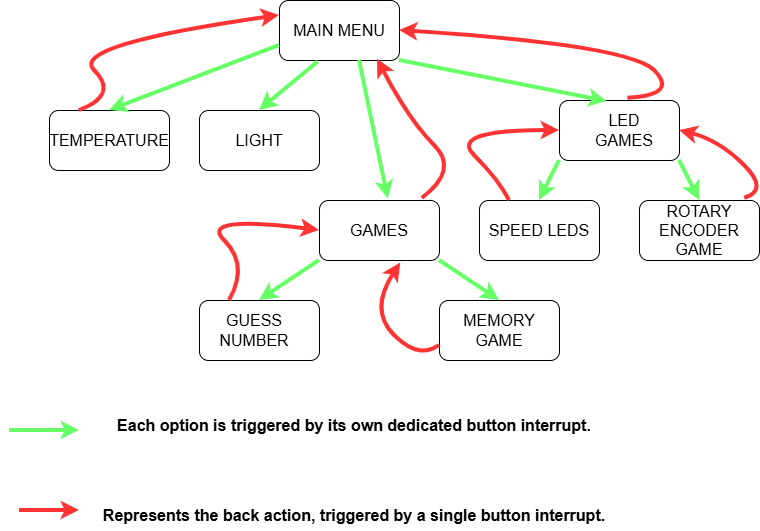

The diagram above was exported from draw.io. Its source (the exported page's mxGraphModel, read from the mxfile embedded in the PNG):
<mxGraphModel dx="1042" dy="606" grid="1" gridSize="10" guides="1" tooltips="1" connect="1" arrows="1" fold="1" page="1" pageScale="1" pageWidth="827" pageHeight="1169" math="0" shadow="0">
  <root>
    <mxCell id="0" />
    <mxCell id="1" parent="0" />
    <mxCell id="PR41u3Dh0jqIHgLJ_DS1-1" parent="1" style="rounded=1;whiteSpace=wrap;html=1;" value="" vertex="1">
      <mxGeometry height="60" width="120" x="320" as="geometry" />
    </mxCell>
    <mxCell id="PR41u3Dh0jqIHgLJ_DS1-2" parent="1" style="rounded=1;whiteSpace=wrap;html=1;" value="" vertex="1">
      <mxGeometry height="60" width="120" x="90" y="110" as="geometry" />
    </mxCell>
    <mxCell id="PR41u3Dh0jqIHgLJ_DS1-3" parent="1" style="rounded=1;whiteSpace=wrap;html=1;" value="" vertex="1">
      <mxGeometry height="60" width="120" x="240" y="110" as="geometry" />
    </mxCell>
    <mxCell id="PR41u3Dh0jqIHgLJ_DS1-4" parent="1" style="rounded=1;whiteSpace=wrap;html=1;" value="" vertex="1">
      <mxGeometry height="60" width="120" x="360" y="200" as="geometry" />
    </mxCell>
    <mxCell id="PR41u3Dh0jqIHgLJ_DS1-5" parent="1" style="rounded=1;whiteSpace=wrap;html=1;" value="" vertex="1">
      <mxGeometry height="60" width="120" x="600" y="100" as="geometry" />
    </mxCell>
    <mxCell id="PR41u3Dh0jqIHgLJ_DS1-6" edge="1" parent="1" source="PR41u3Dh0jqIHgLJ_DS1-1" style="endArrow=classic;html=1;rounded=0;entryX=0.5;entryY=0;entryDx=0;entryDy=0;exitX=0;exitY=0.75;exitDx=0;exitDy=0;strokeColor=#66FF66;strokeWidth=4;" target="PR41u3Dh0jqIHgLJ_DS1-2" value="">
      <mxGeometry height="50" relative="1" width="50" as="geometry">
        <mxPoint x="210" y="90" as="sourcePoint" />
        <mxPoint x="260" y="40" as="targetPoint" />
      </mxGeometry>
    </mxCell>
    <mxCell id="PR41u3Dh0jqIHgLJ_DS1-7" edge="1" parent="1" source="PR41u3Dh0jqIHgLJ_DS1-1" style="endArrow=classic;html=1;rounded=0;exitX=0.323;exitY=1.023;exitDx=0;exitDy=0;exitPerimeter=0;entryX=0.5;entryY=0;entryDx=0;entryDy=0;strokeWidth=4;strokeColor=#66FF66;" target="PR41u3Dh0jqIHgLJ_DS1-3" value="">
      <mxGeometry height="50" relative="1" width="50" as="geometry">
        <mxPoint x="379" y="40" as="sourcePoint" />
        <mxPoint x="330" y="110" as="targetPoint" />
      </mxGeometry>
    </mxCell>
    <mxCell id="PR41u3Dh0jqIHgLJ_DS1-8" edge="1" parent="1" source="PR41u3Dh0jqIHgLJ_DS1-1" style="endArrow=classic;html=1;rounded=0;entryX=0.573;entryY=-0.023;entryDx=0;entryDy=0;entryPerimeter=0;exitX=0.667;exitY=1;exitDx=0;exitDy=0;exitPerimeter=0;strokeWidth=4;strokeColor=#66FF66;" target="PR41u3Dh0jqIHgLJ_DS1-4" value="">
      <mxGeometry height="50" relative="1" width="50" as="geometry">
        <mxPoint x="474" y="130" as="sourcePoint" />
        <mxPoint x="524" y="80" as="targetPoint" />
      </mxGeometry>
    </mxCell>
    <mxCell id="PR41u3Dh0jqIHgLJ_DS1-9" parent="1" style="rounded=1;whiteSpace=wrap;html=1;" value="" vertex="1">
      <mxGeometry height="60" width="120" x="480" y="300" as="geometry" />
    </mxCell>
    <mxCell id="PR41u3Dh0jqIHgLJ_DS1-10" parent="1" style="rounded=1;whiteSpace=wrap;html=1;" value="" vertex="1">
      <mxGeometry height="60" width="120" x="240" y="300" as="geometry" />
    </mxCell>
    <mxCell id="PR41u3Dh0jqIHgLJ_DS1-11" edge="1" parent="1" source="PR41u3Dh0jqIHgLJ_DS1-4" style="endArrow=classic;html=1;rounded=0;entryX=0.5;entryY=0;entryDx=0;entryDy=0;exitX=0;exitY=1;exitDx=0;exitDy=0;strokeWidth=4;strokeColor=#66FF66;" target="PR41u3Dh0jqIHgLJ_DS1-10" value="">
      <mxGeometry height="50" relative="1" width="50" as="geometry">
        <mxPoint x="390" y="330" as="sourcePoint" />
        <mxPoint x="440" y="280" as="targetPoint" />
      </mxGeometry>
    </mxCell>
    <mxCell id="PR41u3Dh0jqIHgLJ_DS1-12" edge="1" parent="1" source="PR41u3Dh0jqIHgLJ_DS1-4" style="endArrow=classic;html=1;rounded=0;entryX=0.5;entryY=0;entryDx=0;entryDy=0;exitX=1;exitY=1;exitDx=0;exitDy=0;strokeWidth=4;strokeColor=#66FF66;" target="PR41u3Dh0jqIHgLJ_DS1-9" value="">
      <mxGeometry height="50" relative="1" width="50" as="geometry">
        <mxPoint x="390" y="330" as="sourcePoint" />
        <mxPoint x="440" y="280" as="targetPoint" />
      </mxGeometry>
    </mxCell>
    <mxCell id="PR41u3Dh0jqIHgLJ_DS1-14" parent="1" style="rounded=1;whiteSpace=wrap;html=1;" value="" vertex="1">
      <mxGeometry height="60" width="120" x="520" y="200" as="geometry" />
    </mxCell>
    <mxCell id="PR41u3Dh0jqIHgLJ_DS1-15" parent="1" style="rounded=1;whiteSpace=wrap;html=1;" value="" vertex="1">
      <mxGeometry height="60" width="120" x="680" y="200" as="geometry" />
    </mxCell>
    <mxCell id="PR41u3Dh0jqIHgLJ_DS1-16" edge="1" parent="1" source="PR41u3Dh0jqIHgLJ_DS1-1" style="endArrow=classic;html=1;rounded=0;entryX=0.397;entryY=0.017;entryDx=0;entryDy=0;entryPerimeter=0;exitX=1;exitY=1;exitDx=0;exitDy=0;strokeWidth=4;strokeColor=#66FF66;" target="PR41u3Dh0jqIHgLJ_DS1-5" value="">
      <mxGeometry height="50" relative="1" width="50" as="geometry">
        <mxPoint x="390" y="330" as="sourcePoint" />
        <mxPoint x="440" y="280" as="targetPoint" />
      </mxGeometry>
    </mxCell>
    <mxCell id="PR41u3Dh0jqIHgLJ_DS1-17" edge="1" parent="1" source="PR41u3Dh0jqIHgLJ_DS1-5" style="endArrow=classic;html=1;rounded=0;entryX=0.5;entryY=0;entryDx=0;entryDy=0;exitX=0;exitY=1;exitDx=0;exitDy=0;strokeWidth=4;strokeColor=#66FF66;" target="PR41u3Dh0jqIHgLJ_DS1-14" value="">
      <mxGeometry height="50" relative="1" width="50" as="geometry">
        <mxPoint x="390" y="330" as="sourcePoint" />
        <mxPoint x="440" y="280" as="targetPoint" />
      </mxGeometry>
    </mxCell>
    <mxCell id="PR41u3Dh0jqIHgLJ_DS1-18" edge="1" parent="1" source="PR41u3Dh0jqIHgLJ_DS1-5" style="endArrow=classic;html=1;rounded=0;entryX=0.5;entryY=0;entryDx=0;entryDy=0;exitX=1;exitY=1;exitDx=0;exitDy=0;strokeWidth=4;strokeColor=#66FF66;" target="PR41u3Dh0jqIHgLJ_DS1-15" value="">
      <mxGeometry height="50" relative="1" width="50" as="geometry">
        <mxPoint x="390" y="330" as="sourcePoint" />
        <mxPoint x="440" y="280" as="targetPoint" />
      </mxGeometry>
    </mxCell>
    <mxCell id="PR41u3Dh0jqIHgLJ_DS1-19" parent="1" style="text;html=1;whiteSpace=wrap;strokeColor=none;fillColor=none;align=center;verticalAlign=middle;rounded=0;" value="&lt;font style=&quot;font-size: 16px;&quot;&gt;MAIN MENU&lt;/font&gt;" vertex="1">
      <mxGeometry height="30" width="100" x="330" y="15" as="geometry" />
    </mxCell>
    <mxCell id="PR41u3Dh0jqIHgLJ_DS1-20" parent="1" style="text;html=1;whiteSpace=wrap;strokeColor=none;fillColor=none;align=center;verticalAlign=middle;rounded=0;fontSize=16;" value="TEMPERATURE" vertex="1">
      <mxGeometry height="40" width="100" x="100" y="120" as="geometry" />
    </mxCell>
    <mxCell id="PR41u3Dh0jqIHgLJ_DS1-21" parent="1" style="text;html=1;whiteSpace=wrap;strokeColor=none;fillColor=none;align=center;verticalAlign=middle;rounded=0;fontSize=16;" value="LIGHT" vertex="1">
      <mxGeometry height="40" width="100" x="250" y="120" as="geometry" />
    </mxCell>
    <mxCell id="PR41u3Dh0jqIHgLJ_DS1-22" parent="1" style="text;html=1;whiteSpace=wrap;strokeColor=none;fillColor=none;align=center;verticalAlign=middle;rounded=0;fontSize=16;" value="GAMES" vertex="1">
      <mxGeometry height="30" width="60" x="390" y="215" as="geometry" />
    </mxCell>
    <mxCell id="PR41u3Dh0jqIHgLJ_DS1-23" parent="1" style="text;html=1;whiteSpace=wrap;strokeColor=none;fillColor=none;align=center;verticalAlign=middle;rounded=0;" value="&lt;font style=&quot;font-size: 16px;&quot;&gt;LED GAMES&lt;/font&gt;" vertex="1">
      <mxGeometry height="40" width="90" x="620" y="110" as="geometry" />
    </mxCell>
    <mxCell id="PR41u3Dh0jqIHgLJ_DS1-24" parent="1" style="text;html=1;whiteSpace=wrap;strokeColor=none;fillColor=none;align=center;verticalAlign=middle;rounded=0;fontSize=16;" value="GUESS NUMBER" vertex="1">
      <mxGeometry height="40" width="90" x="250" y="310" as="geometry" />
    </mxCell>
    <mxCell id="PR41u3Dh0jqIHgLJ_DS1-25" parent="1" style="text;html=1;whiteSpace=wrap;strokeColor=none;fillColor=none;align=center;verticalAlign=middle;rounded=0;" value="&lt;font style=&quot;font-size: 16px;&quot;&gt;MEMORY GAME&lt;/font&gt;" vertex="1">
      <mxGeometry height="40" width="100" x="490" y="310" as="geometry" />
    </mxCell>
    <mxCell id="PR41u3Dh0jqIHgLJ_DS1-26" parent="1" style="text;html=1;whiteSpace=wrap;strokeColor=none;fillColor=none;align=center;verticalAlign=middle;rounded=0;fontSize=16;" value="SPEED LEDS" vertex="1">
      <mxGeometry height="30" width="120" x="520" y="215" as="geometry" />
    </mxCell>
    <mxCell id="PR41u3Dh0jqIHgLJ_DS1-27" parent="1" style="text;html=1;whiteSpace=wrap;strokeColor=none;fillColor=none;align=center;verticalAlign=middle;rounded=0;fontSize=16;" value="ROTARY ENCODER GAME" vertex="1">
      <mxGeometry height="40" width="100" x="690" y="210" as="geometry" />
    </mxCell>
    <mxCell id="PR41u3Dh0jqIHgLJ_DS1-28" edge="1" parent="1" source="PR41u3Dh0jqIHgLJ_DS1-2" style="curved=1;endArrow=classic;html=1;rounded=0;exitX=0.25;exitY=0;exitDx=0;exitDy=0;entryX=0;entryY=0.25;entryDx=0;entryDy=0;strokeWidth=4;strokeColor=#FF3333;" target="PR41u3Dh0jqIHgLJ_DS1-1" value="">
      <mxGeometry height="50" relative="1" width="50" as="geometry">
        <Array as="points">
          <mxPoint x="160" y="95" />
          <mxPoint x="110" y="45" />
        </Array>
        <mxPoint x="110" y="95" as="sourcePoint" />
        <mxPoint x="160" y="45" as="targetPoint" />
      </mxGeometry>
    </mxCell>
    <mxCell id="PR41u3Dh0jqIHgLJ_DS1-29" edge="1" parent="1" source="PR41u3Dh0jqIHgLJ_DS1-10" style="curved=1;endArrow=classic;html=1;rounded=0;exitX=0.25;exitY=0;exitDx=0;exitDy=0;entryX=0;entryY=0.5;entryDx=0;entryDy=0;strokeWidth=4;strokeColor=#FF3333;" target="PR41u3Dh0jqIHgLJ_DS1-4" value="">
      <mxGeometry height="50" relative="1" width="50" as="geometry">
        <Array as="points">
          <mxPoint x="290" y="265" />
          <mxPoint x="240" y="215" />
        </Array>
        <mxPoint x="240" y="265" as="sourcePoint" />
        <mxPoint x="290" y="215" as="targetPoint" />
      </mxGeometry>
    </mxCell>
    <mxCell id="PR41u3Dh0jqIHgLJ_DS1-30" edge="1" parent="1" source="PR41u3Dh0jqIHgLJ_DS1-9" style="curved=1;endArrow=classic;html=1;rounded=0;exitX=0;exitY=0.75;exitDx=0;exitDy=0;entryX=0.677;entryY=1.043;entryDx=0;entryDy=0;entryPerimeter=0;strokeWidth=4;strokeColor=#FF3333;" target="PR41u3Dh0jqIHgLJ_DS1-4" value="">
      <mxGeometry height="50" relative="1" width="50" as="geometry">
        <Array as="points">
          <mxPoint x="460" y="360" />
          <mxPoint x="410" y="310" />
        </Array>
        <mxPoint x="410" y="360" as="sourcePoint" />
        <mxPoint x="460" y="310" as="targetPoint" />
      </mxGeometry>
    </mxCell>
    <mxCell id="PR41u3Dh0jqIHgLJ_DS1-31" edge="1" parent="1" source="PR41u3Dh0jqIHgLJ_DS1-14" style="curved=1;endArrow=classic;html=1;rounded=0;exitX=0.25;exitY=0;exitDx=0;exitDy=0;entryX=0;entryY=0.5;entryDx=0;entryDy=0;strokeWidth=4;strokeColor=#FF3333;" target="PR41u3Dh0jqIHgLJ_DS1-5" value="">
      <mxGeometry height="50" relative="1" width="50" as="geometry">
        <Array as="points">
          <mxPoint x="540" y="180" />
          <mxPoint x="490" y="130" />
        </Array>
        <mxPoint x="490" y="180" as="sourcePoint" />
        <mxPoint x="540" y="130" as="targetPoint" />
      </mxGeometry>
    </mxCell>
    <mxCell id="PR41u3Dh0jqIHgLJ_DS1-32" edge="1" parent="1" source="PR41u3Dh0jqIHgLJ_DS1-15" style="curved=1;endArrow=classic;html=1;rounded=0;exitX=0.877;exitY=-0.037;exitDx=0;exitDy=0;exitPerimeter=0;entryX=1;entryY=0.5;entryDx=0;entryDy=0;strokeWidth=4;strokeColor=#FF3333;" target="PR41u3Dh0jqIHgLJ_DS1-5" value="">
      <mxGeometry height="50" relative="1" width="50" as="geometry">
        <Array as="points">
          <mxPoint x="810" y="190" />
          <mxPoint x="760" y="140" />
        </Array>
        <mxPoint x="760" y="190" as="sourcePoint" />
        <mxPoint x="810" y="140" as="targetPoint" />
      </mxGeometry>
    </mxCell>
    <mxCell id="PR41u3Dh0jqIHgLJ_DS1-33" edge="1" parent="1" source="PR41u3Dh0jqIHgLJ_DS1-4" style="curved=1;endArrow=classic;html=1;rounded=0;exitX=0.857;exitY=-0.037;exitDx=0;exitDy=0;exitPerimeter=0;entryX=0.817;entryY=0.977;entryDx=0;entryDy=0;entryPerimeter=0;strokeWidth=4;strokeColor=#FF3333;" target="PR41u3Dh0jqIHgLJ_DS1-1" value="">
      <mxGeometry height="50" relative="1" width="50" as="geometry">
        <Array as="points">
          <mxPoint x="500" y="170" />
          <mxPoint x="450" y="120" />
        </Array>
        <mxPoint x="450" y="170" as="sourcePoint" />
        <mxPoint x="500" y="120" as="targetPoint" />
      </mxGeometry>
    </mxCell>
    <mxCell id="PR41u3Dh0jqIHgLJ_DS1-34" edge="1" parent="1" source="PR41u3Dh0jqIHgLJ_DS1-5" style="curved=1;endArrow=classic;html=1;rounded=0;exitX=0.57;exitY=-0.037;exitDx=0;exitDy=0;exitPerimeter=0;entryX=1;entryY=0.5;entryDx=0;entryDy=0;strokeWidth=4;strokeColor=#FF3333;" target="PR41u3Dh0jqIHgLJ_DS1-1" value="">
      <mxGeometry height="50" relative="1" width="50" as="geometry">
        <Array as="points">
          <mxPoint x="720" y="95" />
          <mxPoint x="670" y="45" />
        </Array>
        <mxPoint x="668" y="90" as="sourcePoint" />
        <mxPoint x="720" y="45" as="targetPoint" />
      </mxGeometry>
    </mxCell>
    <mxCell id="PR41u3Dh0jqIHgLJ_DS1-35" edge="1" parent="1" style="endArrow=classic;html=1;rounded=0;strokeWidth=4;strokeColor=#66FF66;" value="">
      <mxGeometry height="50" relative="1" width="50" as="geometry">
        <mxPoint x="50" y="430" as="sourcePoint" />
        <mxPoint x="120" y="430" as="targetPoint" />
      </mxGeometry>
    </mxCell>
    <mxCell id="PR41u3Dh0jqIHgLJ_DS1-36" parent="1" style="text;html=1;whiteSpace=wrap;strokeColor=none;fillColor=none;align=center;verticalAlign=middle;rounded=0;fontSize=16;" value="&lt;b&gt;Each option is triggered by its own dedicated button interrupt.&lt;/b&gt;" vertex="1">
      <mxGeometry height="30" width="530" x="130" y="410" as="geometry" />
    </mxCell>
    <mxCell id="PR41u3Dh0jqIHgLJ_DS1-37" edge="1" parent="1" style="endArrow=classic;html=1;rounded=0;strokeColor=#FF3333;strokeWidth=4;" value="">
      <mxGeometry height="50" relative="1" width="50" as="geometry">
        <mxPoint x="60" y="510" as="sourcePoint" />
        <mxPoint x="120" y="510" as="targetPoint" />
      </mxGeometry>
    </mxCell>
    <mxCell id="PR41u3Dh0jqIHgLJ_DS1-38" parent="1" style="text;html=1;whiteSpace=wrap;strokeColor=none;fillColor=none;align=center;verticalAlign=middle;rounded=0;fontSize=16;fontStyle=1" value="Represents the back action, triggered by a single button interrupt." vertex="1">
      <mxGeometry height="30" width="510" x="140" y="500" as="geometry" />
    </mxCell>
  </root>
</mxGraphModel>